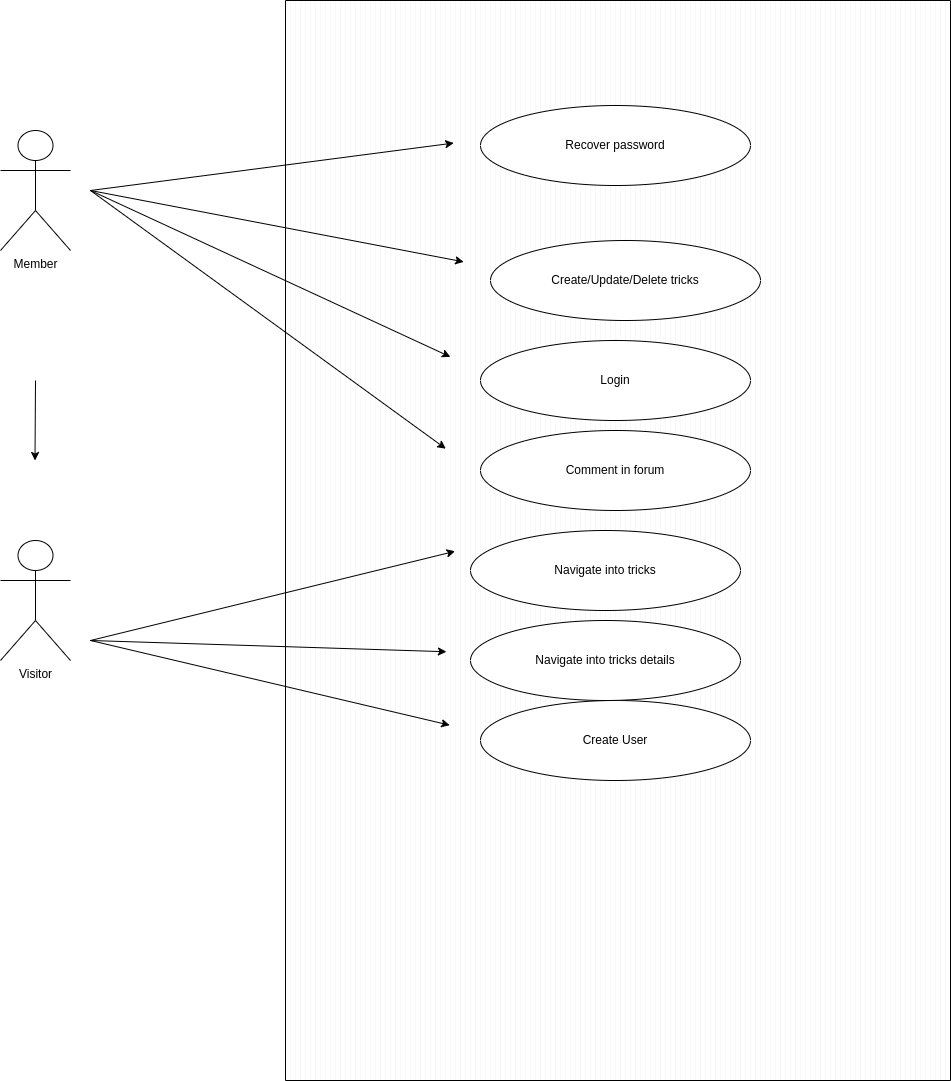

The diagram above was exported from draw.io. Its source (the exported page's mxGraphModel, read from the mxfile embedded in the PNG):
<mxGraphModel dx="1665" dy="798" grid="1" gridSize="10" guides="1" tooltips="1" connect="1" arrows="1" fold="1" page="1" pageScale="1" pageWidth="827" pageHeight="1169" math="0" shadow="0">
  <root>
    <mxCell id="0" />
    <mxCell id="1" parent="0" />
    <mxCell id="sCgkza116eYvFS1NkNHH-7" value="" style="verticalLabelPosition=bottom;verticalAlign=top;html=1;shape=mxgraph.basic.patternFillRect;fillStyle=vert;step=5;fillStrokeWidth=0.2;fillStrokeColor=#dddddd;" parent="1" vertex="1">
      <mxGeometry x="355" y="360" width="665" height="1080" as="geometry" />
    </mxCell>
    <mxCell id="sCgkza116eYvFS1NkNHH-9" value="Login" style="ellipse;whiteSpace=wrap;html=1;" parent="1" vertex="1">
      <mxGeometry x="550" y="700" width="270" height="80" as="geometry" />
    </mxCell>
    <mxCell id="sCgkza116eYvFS1NkNHH-12" value="Create User" style="ellipse;whiteSpace=wrap;html=1;" parent="1" vertex="1">
      <mxGeometry x="550" y="1060" width="270" height="80" as="geometry" />
    </mxCell>
    <mxCell id="sCgkza116eYvFS1NkNHH-15" value="Recover password" style="ellipse;whiteSpace=wrap;html=1;" parent="1" vertex="1">
      <mxGeometry x="550" y="465" width="270" height="80" as="geometry" />
    </mxCell>
    <mxCell id="sCgkza116eYvFS1NkNHH-16" value="Create/Update/Delete tricks" style="ellipse;whiteSpace=wrap;html=1;" parent="1" vertex="1">
      <mxGeometry x="560" y="600" width="270" height="80" as="geometry" />
    </mxCell>
    <mxCell id="tPli88pETPFJJdP4cHFd-1" value="Comment in forum" style="ellipse;whiteSpace=wrap;html=1;" parent="1" vertex="1">
      <mxGeometry x="550" y="790" width="270" height="80" as="geometry" />
    </mxCell>
    <mxCell id="tPli88pETPFJJdP4cHFd-2" value="Navigate into tricks" style="ellipse;whiteSpace=wrap;html=1;" parent="1" vertex="1">
      <mxGeometry x="540" y="890" width="270" height="80" as="geometry" />
    </mxCell>
    <mxCell id="HLTs74OyLbtm_-sEoBh--3" value="Member" style="shape=umlActor;verticalLabelPosition=bottom;verticalAlign=top;html=1;outlineConnect=0;" parent="1" vertex="1">
      <mxGeometry x="70" y="490" width="70" height="120" as="geometry" />
    </mxCell>
    <mxCell id="HLTs74OyLbtm_-sEoBh--10" value="" style="endArrow=classic;html=1;rounded=0;entryX=0.247;entryY=0.671;entryDx=0;entryDy=0;entryPerimeter=0;" parent="1" target="sCgkza116eYvFS1NkNHH-7" edge="1">
      <mxGeometry width="50" height="50" relative="1" as="geometry">
        <mxPoint x="160" y="1000" as="sourcePoint" />
        <mxPoint x="850" y="730" as="targetPoint" />
      </mxGeometry>
    </mxCell>
    <mxCell id="HLTs74OyLbtm_-sEoBh--11" value="" style="endArrow=classic;html=1;rounded=0;entryX=0.255;entryY=0.51;entryDx=0;entryDy=0;entryPerimeter=0;" parent="1" target="sCgkza116eYvFS1NkNHH-7" edge="1">
      <mxGeometry width="50" height="50" relative="1" as="geometry">
        <mxPoint x="160" y="1000" as="sourcePoint" />
        <mxPoint x="518" y="1038" as="targetPoint" />
      </mxGeometry>
    </mxCell>
    <mxCell id="HLTs74OyLbtm_-sEoBh--12" value="" style="endArrow=classic;html=1;rounded=0;entryX=0.241;entryY=0.415;entryDx=0;entryDy=0;entryPerimeter=0;" parent="1" target="sCgkza116eYvFS1NkNHH-7" edge="1">
      <mxGeometry width="50" height="50" relative="1" as="geometry">
        <mxPoint x="160" y="550" as="sourcePoint" />
        <mxPoint x="528" y="1048" as="targetPoint" />
      </mxGeometry>
    </mxCell>
    <mxCell id="HLTs74OyLbtm_-sEoBh--13" value="" style="endArrow=classic;html=1;rounded=0;entryX=0.248;entryY=0.33;entryDx=0;entryDy=0;entryPerimeter=0;" parent="1" target="sCgkza116eYvFS1NkNHH-7" edge="1">
      <mxGeometry width="50" height="50" relative="1" as="geometry">
        <mxPoint x="160" y="550" as="sourcePoint" />
        <mxPoint x="538" y="1058" as="targetPoint" />
      </mxGeometry>
    </mxCell>
    <mxCell id="HLTs74OyLbtm_-sEoBh--14" value="" style="endArrow=classic;html=1;rounded=0;entryX=0.268;entryY=0.242;entryDx=0;entryDy=0;entryPerimeter=0;" parent="1" target="sCgkza116eYvFS1NkNHH-7" edge="1">
      <mxGeometry width="50" height="50" relative="1" as="geometry">
        <mxPoint x="160" y="550" as="sourcePoint" />
        <mxPoint x="538" y="700" as="targetPoint" />
      </mxGeometry>
    </mxCell>
    <mxCell id="HLTs74OyLbtm_-sEoBh--15" value="" style="endArrow=classic;html=1;rounded=0;entryX=0.253;entryY=0.132;entryDx=0;entryDy=0;entryPerimeter=0;" parent="1" target="sCgkza116eYvFS1NkNHH-7" edge="1">
      <mxGeometry width="50" height="50" relative="1" as="geometry">
        <mxPoint x="160" y="550" as="sourcePoint" />
        <mxPoint x="548" y="710" as="targetPoint" />
        <Array as="points" />
      </mxGeometry>
    </mxCell>
    <mxCell id="7BmIc_x2Dcjyn6slKsEB-1" value="Visitor" style="shape=umlActor;verticalLabelPosition=bottom;verticalAlign=top;html=1;outlineConnect=0;" parent="1" vertex="1">
      <mxGeometry x="70" y="900" width="70" height="120" as="geometry" />
    </mxCell>
    <mxCell id="7BmIc_x2Dcjyn6slKsEB-2" value="" style="endArrow=classic;html=1;rounded=0;" parent="1" edge="1">
      <mxGeometry width="50" height="50" relative="1" as="geometry">
        <mxPoint x="105" y="740" as="sourcePoint" />
        <mxPoint x="104.5" y="820" as="targetPoint" />
      </mxGeometry>
    </mxCell>
    <mxCell id="D4kCZ0NOMJX1j5oGaLy6-1" value="" style="endArrow=classic;html=1;rounded=0;entryX=0.242;entryY=0.603;entryDx=0;entryDy=0;entryPerimeter=0;" parent="1" target="sCgkza116eYvFS1NkNHH-7" edge="1">
      <mxGeometry width="50" height="50" relative="1" as="geometry">
        <mxPoint x="160" y="1000" as="sourcePoint" />
        <mxPoint x="544" y="969" as="targetPoint" />
      </mxGeometry>
    </mxCell>
    <mxCell id="D4kCZ0NOMJX1j5oGaLy6-2" value="Navigate into tricks details" style="ellipse;whiteSpace=wrap;html=1;" parent="1" vertex="1">
      <mxGeometry x="540" y="980" width="270" height="80" as="geometry" />
    </mxCell>
  </root>
</mxGraphModel>